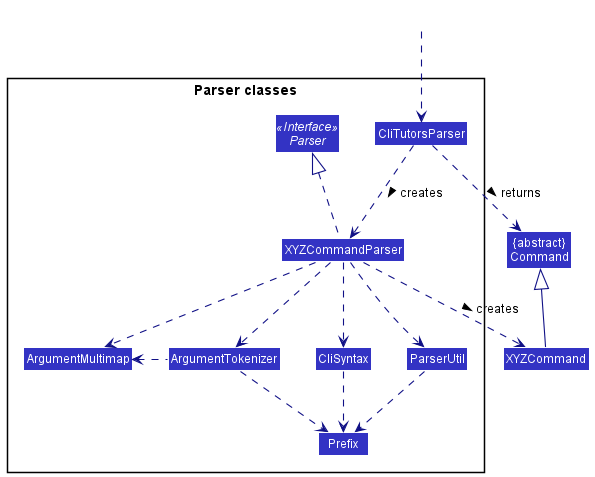

The diagram above was rendered by PlantUML. Its source (embedded in the PNG):
@startuml
!include style.puml
skinparam arrowThickness 1.1
skinparam arrowColor LOGIC_COLOR_T4
skinparam classBackgroundColor LOGIC_COLOR

Class "{abstract}\nCommand" as Command
Class XYZCommand

package "Parser classes"{
Interface Parser <<Interface>>
Class CliTutorsParser
Class XYZCommandParser
Class CliSyntax
Class ParserUtil
Class ArgumentMultimap
Class ArgumentTokenizer
Class Prefix
}

Class HiddenOutside #FFFFFF
HiddenOutside ..> CliTutorsParser

CliTutorsParser .down.> XYZCommandParser: creates >

XYZCommandParser ..> XYZCommand : creates >
CliTutorsParser ..> Command : returns >
XYZCommandParser .up.|> Parser
XYZCommandParser ..> ArgumentMultimap
XYZCommandParser ..> ArgumentTokenizer
ArgumentTokenizer .left.> ArgumentMultimap
XYZCommandParser ..> CliSyntax
CliSyntax ..> Prefix
XYZCommandParser ..> ParserUtil
ParserUtil .down.> Prefix
ArgumentTokenizer .down.> Prefix
XYZCommand -up-|> Command
@enduml